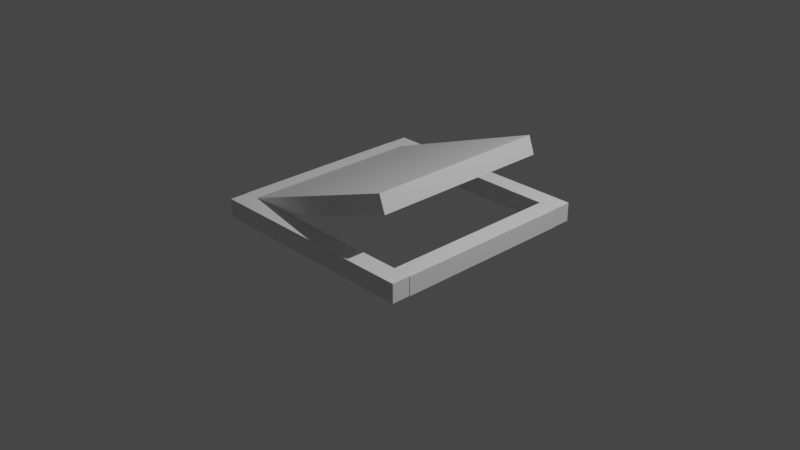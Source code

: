 # Source: Trap_Door.blend  (saved by Blender 3.0.42; exported with 4.5.12 LTS)
import bpy
from mathutils import Matrix  # noqa: F401  (used for matrix-valued properties, if any)

bpy.ops.wm.read_factory_settings(use_empty=True)
scene = bpy.context.scene
scene.name = 'Scene'

# ---- collections
col_collection = bpy.data.collections.new('Collection'); scene.collection.children.link(col_collection)
col_trap_door = bpy.data.collections.new('Trap Door'); scene.collection.children.link(col_trap_door)
col_door_frame = bpy.data.collections.new('Door Frame'); col_trap_door.children.link(col_door_frame)

# ---- materials (node trees are filled in below, after node groups)
mat_material = bpy.data.materials.new('Material')
mat_material.alpha_threshold = 0.0
mat_material.use_transparent_shadow = False
mat_material.line_color = (0.0, 0.0, 0.0, 1.0)

# ---- material node trees
mat_material.use_nodes = True; mat_material.node_tree.nodes.clear()
_N = mat_material.node_tree.nodes; _L = mat_material.node_tree.links
n0 = _N.new('ShaderNodeOutputMaterial'); n0.name = 'Material Output'; n0.location = (300, 300)
n1 = _N.new('ShaderNodeBsdfPrincipled'); n1.name = 'Principled BSDF'; n1.location = (10, 300)
n1.distribution = 'GGX'
n1.subsurface_method = 'RANDOM_WALK_SKIN'
n1.inputs[2].default_value = 0.4
n1.inputs[3].default_value = 1.45
n1.inputs[27].default_value = (0.0, 0.0, 0.0, 1.0)
n1.inputs[28].default_value = 1.0
_L.new(n1.outputs[0], n0.inputs[0])
n0.is_active_output = True

# ---- world
world_world = bpy.data.worlds.new('World'); scene.world = world_world
world_world.use_nodes = True; world_world.node_tree.nodes.clear()
_N = world_world.node_tree.nodes; _L = world_world.node_tree.links
n0 = _N.new('ShaderNodeOutputWorld'); n0.name = 'World Output'; n0.location = (300, 300)
n1 = _N.new('ShaderNodeBackground'); n1.name = 'Background'; n1.location = (10, 300)
n1.inputs[0].default_value = (0.05088, 0.05088, 0.05088, 1.0)
_L.new(n1.outputs[0], n0.inputs[0])
n0.is_active_output = True
world_world.color = (0.05088, 0.05088, 0.05088)
world_world.use_sun_shadow = False
world_world.sun_shadow_jitter_overblur = 0.0

# ---- cameras
cam_camera = bpy.data.cameras.new('Camera')
cam_camera.clip_end = 100.0
cam_camera.ortho_scale = 7.314

# ---- lights
light_light = bpy.data.lights.new('Light', 'POINT')
light_light.transmission_factor = 0.0
light_light.energy = 1000.0
light_light.shadow_soft_size = 0.1
light_light.shadow_maximum_resolution = 0.006
light_light.use_absolute_resolution = True

# ---- meshes
me_cube = bpy.data.meshes.new('Cube')
me_cube.from_pydata([(1.0, 1.0, 0.9835), (1.0, 1.0, -1.016), (1.0, -1.0, 0.9835), (1.0, -1.0, -1.016), (-1.0, 1.0, 0.9835), (-1.0, 1.0, -1.016), (-1.0, -1.0, 0.9835), (-1.0, -1.0, -1.016)], [], [(0, 4, 6, 2), (3, 2, 6, 7), (7, 6, 4, 5), (5, 1, 3, 7), (1, 0, 2, 3), (5, 4, 0, 1)])
_uv = me_cube.uv_layers.new(name='UVMap')
_uv.uv.foreach_set('vector', [0.625, 0.5, 0.875, 0.5, 0.875, 0.75, 0.625, 0.75, 0.375, 0.75, 0.625, 0.75, 0.625, 1.0, 0.375, 1.0, 0.375, 0.0, 0.625, 0.0, 0.625, 0.25, 0.375, 0.25, 0.125, 0.5, 0.375, 0.5, 0.375, 0.75, 0.125, 0.75, 0.375, 0.5, 0.625, 0.5, 0.625, 0.75, 0.375, 0.75, 0.375, 0.25, 0.625, 0.25, 0.625, 0.5, 0.375, 0.5])
me_cube.materials.append(mat_material)
me_cube.use_remesh_preserve_volume = False
me_cube.use_remesh_preserve_attributes = False
me_cube.use_mirror_vertex_groups = False
me_cube.update()
me_cube_001 = bpy.data.meshes.new('Cube.001')
me_cube_001.from_pydata([(-1.0, -1.0, -1.0), (-1.0, -1.0, 1.0), (-1.0, 1.0, -1.0), (-1.0, 1.0, 1.0), (1.0, -1.0, -1.0), (1.0, -1.0, 1.0), (1.0, 1.0, -1.0), (1.0, 1.0, 1.0)], [], [(0, 1, 3, 2), (2, 3, 7, 6), (6, 7, 5, 4), (4, 5, 1, 0), (2, 6, 4, 0), (7, 3, 1, 5)])
_uv = me_cube_001.uv_layers.new(name='UVMap')
_uv.uv.foreach_set('vector', [0.375, 0.0, 0.625, 0.0, 0.625, 0.25, 0.375, 0.25, 0.375, 0.25, 0.625, 0.25, 0.625, 0.5, 0.375, 0.5, 0.375, 0.5, 0.625, 0.5, 0.625, 0.75, 0.375, 0.75, 0.375, 0.75, 0.625, 0.75, 0.625, 1.0, 0.375, 1.0, 0.125, 0.5, 0.375, 0.5, 0.375, 0.75, 0.125, 0.75, 0.625, 0.5, 0.875, 0.5, 0.875, 0.75, 0.625, 0.75])
me_cube_001.use_remesh_fix_poles = True
me_cube_001.use_remesh_preserve_attributes = False
me_cube_001.update()
me_cube_002 = bpy.data.meshes.new('Cube.002')
me_cube_002.from_pydata([(-1.0, -1.0, -1.0), (-1.0, -1.0, 1.0), (-1.0, 1.0, -1.0), (-1.0, 1.0, 1.0), (1.0, -1.0, -1.0), (1.0, -1.0, 1.0), (1.0, 1.0, -1.0), (1.0, 1.0, 1.0)], [], [(0, 1, 3, 2), (2, 3, 7, 6), (6, 7, 5, 4), (4, 5, 1, 0), (2, 6, 4, 0), (7, 3, 1, 5)])
_uv = me_cube_002.uv_layers.new(name='UVMap')
_uv.uv.foreach_set('vector', [0.375, 0.0, 0.625, 0.0, 0.625, 0.25, 0.375, 0.25, 0.375, 0.25, 0.625, 0.25, 0.625, 0.5, 0.375, 0.5, 0.375, 0.5, 0.625, 0.5, 0.625, 0.75, 0.375, 0.75, 0.375, 0.75, 0.625, 0.75, 0.625, 1.0, 0.375, 1.0, 0.125, 0.5, 0.375, 0.5, 0.375, 0.75, 0.125, 0.75, 0.625, 0.5, 0.875, 0.5, 0.875, 0.75, 0.625, 0.75])
me_cube_002.use_remesh_fix_poles = True
me_cube_002.use_remesh_preserve_attributes = False
me_cube_002.update()
me_cube_003 = bpy.data.meshes.new('Cube.003')
me_cube_003.from_pydata([(-1.0, -1.0, -1.0), (-1.0, -1.0, 1.0), (-1.0, 1.0, -1.0), (-1.0, 1.0, 1.0), (1.0, -1.0, -1.0), (1.0, -1.0, 1.0), (1.0, 1.0, -1.0), (1.0, 1.0, 1.0)], [], [(0, 1, 3, 2), (2, 3, 7, 6), (6, 7, 5, 4), (4, 5, 1, 0), (2, 6, 4, 0), (7, 3, 1, 5)])
_uv = me_cube_003.uv_layers.new(name='UVMap')
_uv.uv.foreach_set('vector', [0.375, 0.0, 0.625, 0.0, 0.625, 0.25, 0.375, 0.25, 0.375, 0.25, 0.625, 0.25, 0.625, 0.5, 0.375, 0.5, 0.375, 0.5, 0.625, 0.5, 0.625, 0.75, 0.375, 0.75, 0.375, 0.75, 0.625, 0.75, 0.625, 1.0, 0.375, 1.0, 0.125, 0.5, 0.375, 0.5, 0.375, 0.75, 0.125, 0.75, 0.625, 0.5, 0.875, 0.5, 0.875, 0.75, 0.625, 0.75])
me_cube_003.use_remesh_fix_poles = True
me_cube_003.use_remesh_preserve_attributes = False
me_cube_003.update()
me_cube_004 = bpy.data.meshes.new('Cube.004')
me_cube_004.from_pydata([(-1.0, -1.0, -1.0), (-1.0, -1.0, 1.0), (-1.0, 1.0, -1.0), (-1.0, 1.0, 1.0), (1.0, -1.0, -1.0), (1.0, -1.0, 1.0), (1.0, 1.0, -1.0), (1.0, 1.0, 1.0)], [], [(0, 1, 3, 2), (2, 3, 7, 6), (6, 7, 5, 4), (4, 5, 1, 0), (2, 6, 4, 0), (7, 3, 1, 5)])
_uv = me_cube_004.uv_layers.new(name='UVMap')
_uv.uv.foreach_set('vector', [0.375, 0.0, 0.625, 0.0, 0.625, 0.25, 0.375, 0.25, 0.375, 0.25, 0.625, 0.25, 0.625, 0.5, 0.375, 0.5, 0.375, 0.5, 0.625, 0.5, 0.625, 0.75, 0.375, 0.75, 0.375, 0.75, 0.625, 0.75, 0.625, 1.0, 0.375, 1.0, 0.125, 0.5, 0.375, 0.5, 0.375, 0.75, 0.125, 0.75, 0.625, 0.5, 0.875, 0.5, 0.875, 0.75, 0.625, 0.75])
me_cube_004.use_remesh_fix_poles = True
me_cube_004.use_remesh_preserve_attributes = False
me_cube_004.update()

# ---- objects
ob_light = bpy.data.objects.new('Light', light_light)
ob_camera = bpy.data.objects.new('Camera', cam_camera)
ob_door = bpy.data.objects.new('Door', me_cube)
ob_door_frame = bpy.data.objects.new('Door Frame', me_cube_001)
ob_door_frame_001 = bpy.data.objects.new('Door Frame.001', me_cube_002)
ob_door_frame_002 = bpy.data.objects.new('Door Frame.002', me_cube_003)
ob_door_frame_003 = bpy.data.objects.new('Door Frame.003', me_cube_004)

# ---- transforms, parenting, visibility, modifiers, constraints
ob_light.location = (4.076, 1.005, 5.904)
ob_light.rotation_euler = (0.6503, 0.05522, 1.866)
ob_light.lock_rotations_4d = False
ob_light.empty_display_type = 'ARROWS'
ob_light.color = (0.0, 0.0, 0.0, 0.0)
ob_light.lineart.crease_threshold = 0.0
ob_camera.location = (7.359, -6.926, 4.958)
ob_camera.rotation_euler = (1.109, 0.0, 0.8149)
ob_camera.lock_rotations_4d = False
ob_camera.empty_display_type = 'ARROWS'
ob_camera.color = (0.0, 0.0, 0.0, 0.0)
ob_camera.display_type = 'WIRE'
ob_camera.lineart.crease_threshold = 0.0
ob_door.location = (-0.09537, 0.0, 0.4378)
ob_door.rotation_euler = (0.0, -0.3494, 0.0)
ob_door.scale = (1.0, 1.0, 0.1)
ob_door.lock_rotations_4d = False
ob_door.empty_display_type = 'ARROWS'
ob_door.lineart.crease_threshold = 0.0
ob_door_frame.location = (-1.1, 0.0, 0.1)
ob_door_frame.scale = (0.1021, 1.0, 0.1)
ob_door_frame_001.location = (1.1, 0.0, 0.1)
ob_door_frame_001.scale = (0.1021, 1.0, 0.1)
ob_door_frame_002.location = (0.0, 1.1, 0.1)
ob_door_frame_002.rotation_euler = (0.0, -0.0, 1.571)
ob_door_frame_002.scale = (0.1021, 1.196, 0.1)
ob_door_frame_003.location = (0.0, -1.1, 0.1)
ob_door_frame_003.rotation_euler = (0.0, -0.0, 1.571)
ob_door_frame_003.scale = (0.1021, 1.196, 0.1)

# ---- collection membership
col_collection.objects.link(ob_light)
col_collection.objects.link(ob_camera)
col_trap_door.objects.link(ob_door)
col_door_frame.objects.link(ob_door_frame)
col_door_frame.objects.link(ob_door_frame_001)
col_door_frame.objects.link(ob_door_frame_002)
col_door_frame.objects.link(ob_door_frame_003)

# ---- scene / render settings (as saved in the file)
scene.camera = ob_camera
scene.frame_start = 1; scene.frame_end = 250; scene.frame_set(1)
scene.render.engine = 'BLENDER_EEVEE_NEXT'
scene.cycles.sampling_pattern = 'TABULATED_SOBOL'
scene.cycles.use_light_tree = False
scene.view_settings.view_transform = 'Filmic'
bpy.context.view_layer.update()
